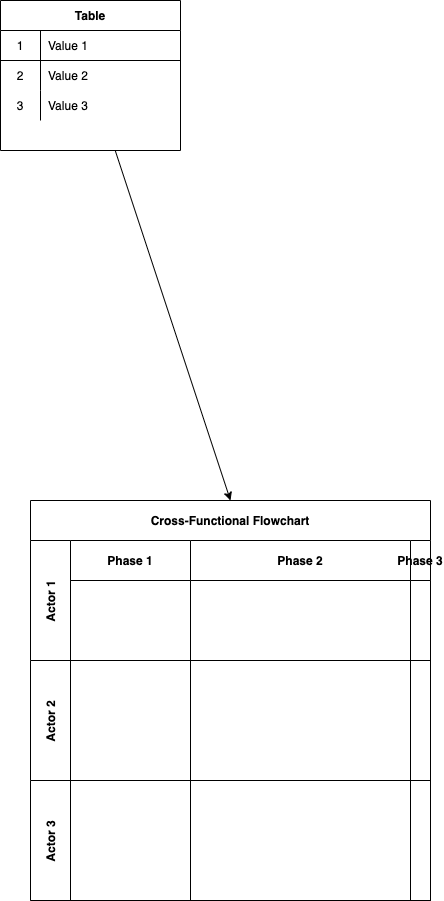

The diagram above was exported from draw.io. Its source (the exported page's mxGraphModel, read from the mxfile embedded in the PNG):
<mxGraphModel dx="501" dy="306" grid="1" gridSize="10" guides="1" tooltips="1" connect="1" arrows="1" fold="1" page="1" pageScale="1" pageWidth="850" pageHeight="1100" math="0" shadow="0">
  <root>
    <mxCell id="0" />
    <mxCell id="1" parent="0" />
    <mxCell id="25" style="edgeStyle=none;html=1;entryX=0.5;entryY=0;entryDx=0;entryDy=0;" parent="1" source="2" target="12" edge="1">
      <mxGeometry relative="1" as="geometry" />
    </mxCell>
    <mxCell id="2" value="Table" style="shape=table;startSize=30;container=1;collapsible=0;childLayout=tableLayout;fixedRows=1;rowLines=0;fontStyle=1;align=center;pointerEvents=1;" parent="1" vertex="1">
      <mxGeometry x="190" y="370" width="180" height="150" as="geometry" />
    </mxCell>
    <mxCell id="3" value="" style="shape=partialRectangle;html=1;whiteSpace=wrap;collapsible=0;dropTarget=0;pointerEvents=1;fillColor=none;top=0;left=0;bottom=1;right=0;points=[[0,0.5],[1,0.5]];portConstraint=eastwest;" parent="2" vertex="1">
      <mxGeometry y="30" width="180" height="30" as="geometry" />
    </mxCell>
    <mxCell id="4" value="1" style="shape=partialRectangle;html=1;whiteSpace=wrap;connectable=0;fillColor=none;top=0;left=0;bottom=0;right=0;overflow=hidden;pointerEvents=1;" parent="3" vertex="1">
      <mxGeometry width="40" height="30" as="geometry">
        <mxRectangle width="40" height="30" as="alternateBounds" />
      </mxGeometry>
    </mxCell>
    <mxCell id="5" value="Value 1" style="shape=partialRectangle;html=1;whiteSpace=wrap;connectable=0;fillColor=none;top=0;left=0;bottom=0;right=0;align=left;spacingLeft=6;overflow=hidden;pointerEvents=1;" parent="3" vertex="1">
      <mxGeometry x="40" width="140" height="30" as="geometry">
        <mxRectangle width="140" height="30" as="alternateBounds" />
      </mxGeometry>
    </mxCell>
    <mxCell id="6" value="" style="shape=partialRectangle;html=1;whiteSpace=wrap;collapsible=0;dropTarget=0;pointerEvents=1;fillColor=none;top=0;left=0;bottom=0;right=0;points=[[0,0.5],[1,0.5]];portConstraint=eastwest;" parent="2" vertex="1">
      <mxGeometry y="60" width="180" height="30" as="geometry" />
    </mxCell>
    <mxCell id="7" value="2" style="shape=partialRectangle;html=1;whiteSpace=wrap;connectable=0;fillColor=none;top=0;left=0;bottom=0;right=0;overflow=hidden;pointerEvents=1;" parent="6" vertex="1">
      <mxGeometry width="40" height="30" as="geometry">
        <mxRectangle width="40" height="30" as="alternateBounds" />
      </mxGeometry>
    </mxCell>
    <mxCell id="8" value="Value 2" style="shape=partialRectangle;html=1;whiteSpace=wrap;connectable=0;fillColor=none;top=0;left=0;bottom=0;right=0;align=left;spacingLeft=6;overflow=hidden;pointerEvents=1;" parent="6" vertex="1">
      <mxGeometry x="40" width="140" height="30" as="geometry">
        <mxRectangle width="140" height="30" as="alternateBounds" />
      </mxGeometry>
    </mxCell>
    <mxCell id="9" value="" style="shape=partialRectangle;html=1;whiteSpace=wrap;collapsible=0;dropTarget=0;pointerEvents=1;fillColor=none;top=0;left=0;bottom=0;right=0;points=[[0,0.5],[1,0.5]];portConstraint=eastwest;" parent="2" vertex="1">
      <mxGeometry y="90" width="180" height="30" as="geometry" />
    </mxCell>
    <mxCell id="10" value="3" style="shape=partialRectangle;html=1;whiteSpace=wrap;connectable=0;fillColor=none;top=0;left=0;bottom=0;right=0;overflow=hidden;pointerEvents=1;" parent="9" vertex="1">
      <mxGeometry width="40" height="30" as="geometry">
        <mxRectangle width="40" height="30" as="alternateBounds" />
      </mxGeometry>
    </mxCell>
    <mxCell id="11" value="Value 3" style="shape=partialRectangle;html=1;whiteSpace=wrap;connectable=0;fillColor=none;top=0;left=0;bottom=0;right=0;align=left;spacingLeft=6;overflow=hidden;pointerEvents=1;" parent="9" vertex="1">
      <mxGeometry x="40" width="140" height="30" as="geometry">
        <mxRectangle width="140" height="30" as="alternateBounds" />
      </mxGeometry>
    </mxCell>
    <mxCell id="12" value="Cross-Functional Flowchart" style="shape=table;childLayout=tableLayout;rowLines=0;columnLines=0;startSize=40;collapsible=0;recursiveResize=0;expand=0;pointerEvents=0;fontStyle=1;align=center;" parent="1" vertex="1">
      <mxGeometry x="220" y="870" width="400" height="400" as="geometry" />
    </mxCell>
    <mxCell id="13" value="Actor 1" style="swimlane;horizontal=0;points=[[0,0.5],[1,0.5]];portConstraint=eastwest;startSize=40;collapsible=0;recursiveResize=0;expand=0;pointerEvents=0;fontStyle=1" parent="12" vertex="1">
      <mxGeometry y="40" width="400" height="120" as="geometry" />
    </mxCell>
    <mxCell id="14" value="Phase 1" style="swimlane;connectable=0;startSize=40;collapsible=0;recursiveResize=0;expand=0;pointerEvents=0;" parent="13" vertex="1">
      <mxGeometry x="40" width="120" height="120" as="geometry">
        <mxRectangle width="120" height="120" as="alternateBounds" />
      </mxGeometry>
    </mxCell>
    <mxCell id="15" value="Phase 2" style="swimlane;connectable=0;startSize=40;collapsible=0;recursiveResize=0;expand=0;pointerEvents=0;" parent="13" vertex="1">
      <mxGeometry x="160" width="220" height="120" as="geometry">
        <mxRectangle width="220" height="120" as="alternateBounds" />
      </mxGeometry>
    </mxCell>
    <mxCell id="16" value="Phase 3" style="swimlane;connectable=0;startSize=40;collapsible=0;recursiveResize=0;expand=0;pointerEvents=0;" parent="13" vertex="1">
      <mxGeometry x="380" width="20" height="120" as="geometry">
        <mxRectangle width="20" height="120" as="alternateBounds" />
      </mxGeometry>
    </mxCell>
    <mxCell id="17" value="Actor 2" style="swimlane;horizontal=0;points=[[0,0.5],[1,0.5]];portConstraint=eastwest;startSize=40;collapsible=0;recursiveResize=0;expand=0;pointerEvents=0;" parent="12" vertex="1">
      <mxGeometry y="160" width="400" height="120" as="geometry" />
    </mxCell>
    <mxCell id="18" value="" style="swimlane;connectable=0;startSize=0;collapsible=0;recursiveResize=0;expand=0;pointerEvents=0;" parent="17" vertex="1">
      <mxGeometry x="40" width="120" height="120" as="geometry">
        <mxRectangle width="120" height="120" as="alternateBounds" />
      </mxGeometry>
    </mxCell>
    <mxCell id="19" value="" style="swimlane;connectable=0;startSize=0;collapsible=0;recursiveResize=0;expand=0;pointerEvents=0;" parent="17" vertex="1">
      <mxGeometry x="160" width="220" height="120" as="geometry">
        <mxRectangle width="220" height="120" as="alternateBounds" />
      </mxGeometry>
    </mxCell>
    <mxCell id="20" value="" style="swimlane;connectable=0;startSize=0;collapsible=0;recursiveResize=0;expand=0;pointerEvents=0;" parent="17" vertex="1">
      <mxGeometry x="380" width="20" height="120" as="geometry">
        <mxRectangle width="20" height="120" as="alternateBounds" />
      </mxGeometry>
    </mxCell>
    <mxCell id="21" value="Actor 3" style="swimlane;horizontal=0;points=[[0,0.5],[1,0.5]];portConstraint=eastwest;startSize=40;collapsible=0;recursiveResize=0;expand=0;pointerEvents=0;" parent="12" vertex="1">
      <mxGeometry y="280" width="400" height="120" as="geometry" />
    </mxCell>
    <mxCell id="22" value="" style="swimlane;connectable=0;startSize=0;collapsible=0;recursiveResize=0;expand=0;pointerEvents=0;" parent="21" vertex="1">
      <mxGeometry x="40" width="120" height="120" as="geometry">
        <mxRectangle width="120" height="120" as="alternateBounds" />
      </mxGeometry>
    </mxCell>
    <mxCell id="23" value="" style="swimlane;connectable=0;startSize=0;collapsible=0;recursiveResize=0;expand=0;pointerEvents=0;" parent="21" vertex="1">
      <mxGeometry x="160" width="220" height="120" as="geometry">
        <mxRectangle width="220" height="120" as="alternateBounds" />
      </mxGeometry>
    </mxCell>
    <mxCell id="24" value="" style="swimlane;connectable=0;startSize=0;collapsible=0;recursiveResize=0;expand=0;pointerEvents=0;" parent="21" vertex="1">
      <mxGeometry x="380" width="20" height="120" as="geometry">
        <mxRectangle width="20" height="120" as="alternateBounds" />
      </mxGeometry>
    </mxCell>
  </root>
</mxGraphModel>